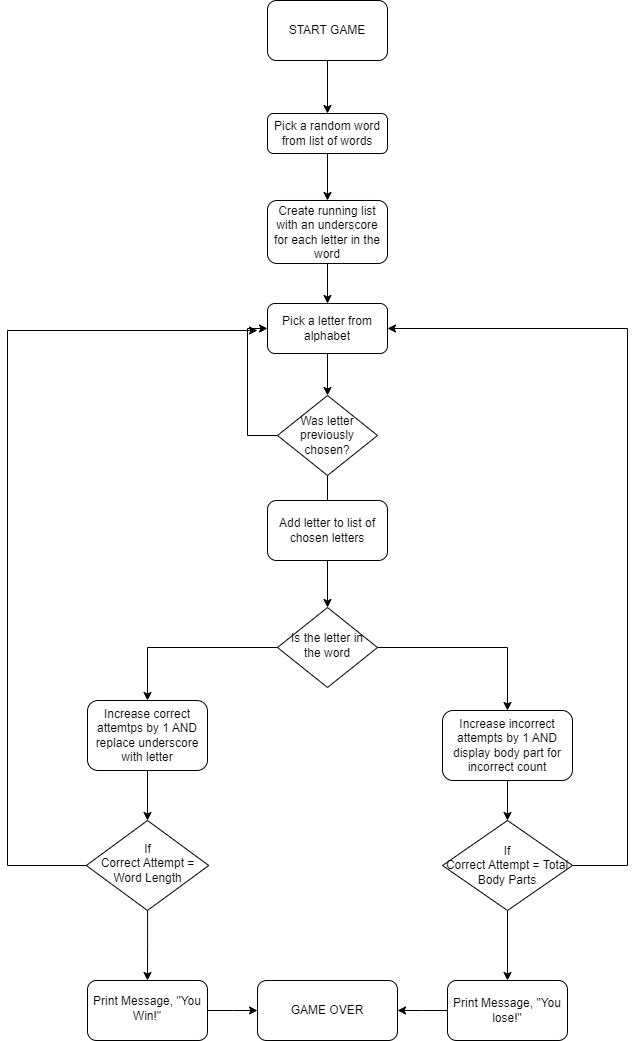

The diagram above was exported from draw.io. Its source (the exported page's mxGraphModel, read from the mxfile embedded in the PNG):
<mxGraphModel dx="1674" dy="780" grid="1" gridSize="10" guides="1" tooltips="1" connect="1" arrows="1" fold="1" page="1" pageScale="1" pageWidth="827" pageHeight="1169" math="0" shadow="0">
  <root>
    <mxCell id="WIyWlLk6GJQsqaUBKTNV-0" />
    <mxCell id="WIyWlLk6GJQsqaUBKTNV-1" parent="WIyWlLk6GJQsqaUBKTNV-0" />
    <mxCell id="L0U67579NY8aqHPSI_gw-0" value="" style="edgeStyle=orthogonalEdgeStyle;rounded=0;orthogonalLoop=1;jettySize=auto;html=1;entryX=0.5;entryY=0;entryDx=0;entryDy=0;" parent="WIyWlLk6GJQsqaUBKTNV-1" source="L0U67579NY8aqHPSI_gw-3" target="L0U67579NY8aqHPSI_gw-5" edge="1">
      <mxGeometry relative="1" as="geometry" />
    </mxCell>
    <mxCell id="WIyWlLk6GJQsqaUBKTNV-3" value="Pick a random word from list of words" style="rounded=1;whiteSpace=wrap;html=1;fontSize=12;glass=0;strokeWidth=1;shadow=0;" parent="WIyWlLk6GJQsqaUBKTNV-1" vertex="1">
      <mxGeometry x="310" y="223" width="120" height="40" as="geometry" />
    </mxCell>
    <mxCell id="uk43Q_7D5YOWRv6qehfA-10" style="edgeStyle=orthogonalEdgeStyle;rounded=0;orthogonalLoop=1;jettySize=auto;html=1;entryX=0.5;entryY=0;entryDx=0;entryDy=0;" parent="WIyWlLk6GJQsqaUBKTNV-1" source="WIyWlLk6GJQsqaUBKTNV-6" target="uk43Q_7D5YOWRv6qehfA-2" edge="1">
      <mxGeometry relative="1" as="geometry" />
    </mxCell>
    <mxCell id="uk43Q_7D5YOWRv6qehfA-11" style="edgeStyle=orthogonalEdgeStyle;rounded=0;orthogonalLoop=1;jettySize=auto;html=1;entryX=0.5;entryY=0;entryDx=0;entryDy=0;" parent="WIyWlLk6GJQsqaUBKTNV-1" source="WIyWlLk6GJQsqaUBKTNV-6" target="uk43Q_7D5YOWRv6qehfA-3" edge="1">
      <mxGeometry relative="1" as="geometry" />
    </mxCell>
    <mxCell id="WIyWlLk6GJQsqaUBKTNV-6" value="Is the letter in the word" style="rhombus;whiteSpace=wrap;html=1;shadow=0;fontFamily=Helvetica;fontSize=12;align=center;strokeWidth=1;spacing=6;spacingTop=-4;" parent="WIyWlLk6GJQsqaUBKTNV-1" vertex="1">
      <mxGeometry x="320" y="717" width="100" height="80" as="geometry" />
    </mxCell>
    <mxCell id="WIyWlLk6GJQsqaUBKTNV-11" value="GAME OVER" style="rounded=1;whiteSpace=wrap;html=1;fontSize=12;glass=0;strokeWidth=1;shadow=0;" parent="WIyWlLk6GJQsqaUBKTNV-1" vertex="1">
      <mxGeometry x="300" y="1090" width="140" height="60" as="geometry" />
    </mxCell>
    <mxCell id="L0U67579NY8aqHPSI_gw-4" value="" style="edgeStyle=orthogonalEdgeStyle;rounded=0;orthogonalLoop=1;jettySize=auto;html=1;" parent="WIyWlLk6GJQsqaUBKTNV-1" source="WIyWlLk6GJQsqaUBKTNV-3" target="L0U67579NY8aqHPSI_gw-3" edge="1">
      <mxGeometry relative="1" as="geometry">
        <mxPoint x="370" y="263" as="sourcePoint" />
        <mxPoint x="370" y="473" as="targetPoint" />
      </mxGeometry>
    </mxCell>
    <mxCell id="L0U67579NY8aqHPSI_gw-3" value="Create running list with an underscore for each letter in the word" style="rounded=1;whiteSpace=wrap;html=1;fontSize=12;glass=0;strokeWidth=1;shadow=0;" parent="WIyWlLk6GJQsqaUBKTNV-1" vertex="1">
      <mxGeometry x="310" y="310" width="120" height="63" as="geometry" />
    </mxCell>
    <mxCell id="L0U67579NY8aqHPSI_gw-6" style="edgeStyle=orthogonalEdgeStyle;rounded=0;orthogonalLoop=1;jettySize=auto;html=1;" parent="WIyWlLk6GJQsqaUBKTNV-1" source="bLjIqdYjYTMIly4nFSiV-0" target="WIyWlLk6GJQsqaUBKTNV-6" edge="1">
      <mxGeometry relative="1" as="geometry" />
    </mxCell>
    <mxCell id="L0U67579NY8aqHPSI_gw-5" value="Pick a letter from alphabet" style="rounded=1;whiteSpace=wrap;html=1;fontSize=12;glass=0;strokeWidth=1;shadow=0;" parent="WIyWlLk6GJQsqaUBKTNV-1" vertex="1">
      <mxGeometry x="310" y="413" width="120" height="50" as="geometry" />
    </mxCell>
    <mxCell id="bhHlpzPiSgBh2muyALw0-22" value="" style="edgeStyle=orthogonalEdgeStyle;rounded=0;orthogonalLoop=1;jettySize=auto;html=1;" parent="WIyWlLk6GJQsqaUBKTNV-1" source="L0U67579NY8aqHPSI_gw-23" target="bhHlpzPiSgBh2muyALw0-21" edge="1">
      <mxGeometry relative="1" as="geometry" />
    </mxCell>
    <mxCell id="uk43Q_7D5YOWRv6qehfA-14" style="edgeStyle=orthogonalEdgeStyle;rounded=0;orthogonalLoop=1;jettySize=auto;html=1;entryX=1;entryY=0.5;entryDx=0;entryDy=0;exitX=1;exitY=0.5;exitDx=0;exitDy=0;" parent="WIyWlLk6GJQsqaUBKTNV-1" source="L0U67579NY8aqHPSI_gw-23" target="L0U67579NY8aqHPSI_gw-5" edge="1">
      <mxGeometry relative="1" as="geometry">
        <Array as="points">
          <mxPoint x="670" y="975" />
          <mxPoint x="670" y="438" />
        </Array>
      </mxGeometry>
    </mxCell>
    <mxCell id="L0U67579NY8aqHPSI_gw-23" value="If&lt;br&gt;Correct Attempt = Total Body Parts" style="rhombus;whiteSpace=wrap;html=1;" parent="WIyWlLk6GJQsqaUBKTNV-1" vertex="1">
      <mxGeometry x="485" y="930" width="130" height="90" as="geometry" />
    </mxCell>
    <mxCell id="bhHlpzPiSgBh2muyALw0-20" value="" style="edgeStyle=orthogonalEdgeStyle;rounded=0;orthogonalLoop=1;jettySize=auto;html=1;" parent="WIyWlLk6GJQsqaUBKTNV-1" source="bhHlpzPiSgBh2muyALw0-17" target="bhHlpzPiSgBh2muyALw0-19" edge="1">
      <mxGeometry relative="1" as="geometry" />
    </mxCell>
    <mxCell id="uk43Q_7D5YOWRv6qehfA-13" style="edgeStyle=orthogonalEdgeStyle;rounded=0;orthogonalLoop=1;jettySize=auto;html=1;exitX=0;exitY=0.5;exitDx=0;exitDy=0;" parent="WIyWlLk6GJQsqaUBKTNV-1" source="bhHlpzPiSgBh2muyALw0-17" edge="1">
      <mxGeometry relative="1" as="geometry">
        <mxPoint x="300" y="440" as="targetPoint" />
        <mxPoint x="40" y="985" as="sourcePoint" />
        <Array as="points">
          <mxPoint x="50" y="975" />
          <mxPoint x="50" y="440" />
        </Array>
      </mxGeometry>
    </mxCell>
    <mxCell id="bhHlpzPiSgBh2muyALw0-17" value="If&lt;br&gt;Correct Attempt = Word Length" style="rhombus;whiteSpace=wrap;html=1;shadow=0;strokeWidth=1;spacing=6;spacingTop=-4;" parent="WIyWlLk6GJQsqaUBKTNV-1" vertex="1">
      <mxGeometry x="128.75" y="930" width="122.5" height="90" as="geometry" />
    </mxCell>
    <mxCell id="bhHlpzPiSgBh2muyALw0-40" style="edgeStyle=elbowEdgeStyle;rounded=0;orthogonalLoop=1;jettySize=auto;html=1;entryX=0;entryY=0.5;entryDx=0;entryDy=0;" parent="WIyWlLk6GJQsqaUBKTNV-1" source="bhHlpzPiSgBh2muyALw0-19" target="WIyWlLk6GJQsqaUBKTNV-11" edge="1">
      <mxGeometry relative="1" as="geometry" />
    </mxCell>
    <mxCell id="bhHlpzPiSgBh2muyALw0-19" value="Print Message, &quot;You Win!&quot;" style="whiteSpace=wrap;html=1;shadow=0;strokeWidth=1;spacing=6;spacingTop=-4;glass=0;rounded=1;" parent="WIyWlLk6GJQsqaUBKTNV-1" vertex="1">
      <mxGeometry x="130" y="1090" width="120" height="60" as="geometry" />
    </mxCell>
    <mxCell id="bhHlpzPiSgBh2muyALw0-39" style="edgeStyle=elbowEdgeStyle;rounded=0;orthogonalLoop=1;jettySize=auto;html=1;entryX=1;entryY=0.5;entryDx=0;entryDy=0;" parent="WIyWlLk6GJQsqaUBKTNV-1" source="bhHlpzPiSgBh2muyALw0-21" target="WIyWlLk6GJQsqaUBKTNV-11" edge="1">
      <mxGeometry relative="1" as="geometry" />
    </mxCell>
    <mxCell id="bhHlpzPiSgBh2muyALw0-21" value="Print Message, &quot;You lose!&quot;" style="whiteSpace=wrap;html=1;rounded=1;" parent="WIyWlLk6GJQsqaUBKTNV-1" vertex="1">
      <mxGeometry x="490" y="1090" width="120" height="60" as="geometry" />
    </mxCell>
    <mxCell id="bhHlpzPiSgBh2muyALw0-41" value="START GAME" style="whiteSpace=wrap;html=1;rounded=1;glass=0;strokeWidth=1;shadow=0;" parent="WIyWlLk6GJQsqaUBKTNV-1" vertex="1">
      <mxGeometry x="310" y="110" width="120" height="60" as="geometry" />
    </mxCell>
    <mxCell id="bLjIqdYjYTMIly4nFSiV-1" value="" style="edgeStyle=orthogonalEdgeStyle;rounded=0;orthogonalLoop=1;jettySize=auto;html=1;" parent="WIyWlLk6GJQsqaUBKTNV-1" source="L0U67579NY8aqHPSI_gw-5" target="bLjIqdYjYTMIly4nFSiV-0" edge="1">
      <mxGeometry relative="1" as="geometry">
        <mxPoint x="370" y="463" as="sourcePoint" />
        <mxPoint x="370" y="628" as="targetPoint" />
      </mxGeometry>
    </mxCell>
    <mxCell id="bLjIqdYjYTMIly4nFSiV-3" style="edgeStyle=orthogonalEdgeStyle;rounded=0;orthogonalLoop=1;jettySize=auto;html=1;exitX=0;exitY=0.5;exitDx=0;exitDy=0;entryX=0;entryY=0.5;entryDx=0;entryDy=0;" parent="WIyWlLk6GJQsqaUBKTNV-1" source="bLjIqdYjYTMIly4nFSiV-0" target="L0U67579NY8aqHPSI_gw-5" edge="1">
      <mxGeometry relative="1" as="geometry" />
    </mxCell>
    <mxCell id="bLjIqdYjYTMIly4nFSiV-0" value="Was letter previously chosen?" style="rhombus;whiteSpace=wrap;html=1;" parent="WIyWlLk6GJQsqaUBKTNV-1" vertex="1">
      <mxGeometry x="320" y="505" width="100" height="80" as="geometry" />
    </mxCell>
    <mxCell id="bLjIqdYjYTMIly4nFSiV-5" value="" style="edgeStyle=elbowEdgeStyle;rounded=0;orthogonalLoop=1;jettySize=auto;html=1;entryX=0.5;entryY=0;entryDx=0;entryDy=0;" parent="WIyWlLk6GJQsqaUBKTNV-1" source="bhHlpzPiSgBh2muyALw0-41" target="WIyWlLk6GJQsqaUBKTNV-3" edge="1">
      <mxGeometry relative="1" as="geometry">
        <mxPoint x="370" y="-20" as="sourcePoint" />
        <mxPoint x="370" y="30" as="targetPoint" />
      </mxGeometry>
    </mxCell>
    <mxCell id="Od2Vf8qbtEy5K3cYkyZ1-0" value="Add letter to list of chosen letters" style="rounded=1;whiteSpace=wrap;html=1;" parent="WIyWlLk6GJQsqaUBKTNV-1" vertex="1">
      <mxGeometry x="310" y="610" width="120" height="60" as="geometry" />
    </mxCell>
    <mxCell id="uk43Q_7D5YOWRv6qehfA-7" style="edgeStyle=orthogonalEdgeStyle;rounded=0;orthogonalLoop=1;jettySize=auto;html=1;entryX=0.5;entryY=0;entryDx=0;entryDy=0;" parent="WIyWlLk6GJQsqaUBKTNV-1" source="uk43Q_7D5YOWRv6qehfA-2" target="bhHlpzPiSgBh2muyALw0-17" edge="1">
      <mxGeometry relative="1" as="geometry" />
    </mxCell>
    <mxCell id="uk43Q_7D5YOWRv6qehfA-2" value="Increase correct attemtps by 1 AND replace underscore with letter" style="rounded=1;whiteSpace=wrap;html=1;" parent="WIyWlLk6GJQsqaUBKTNV-1" vertex="1">
      <mxGeometry x="130" y="810" width="120" height="70" as="geometry" />
    </mxCell>
    <mxCell id="uk43Q_7D5YOWRv6qehfA-8" style="edgeStyle=orthogonalEdgeStyle;rounded=0;orthogonalLoop=1;jettySize=auto;html=1;entryX=0.5;entryY=0;entryDx=0;entryDy=0;" parent="WIyWlLk6GJQsqaUBKTNV-1" source="uk43Q_7D5YOWRv6qehfA-3" target="L0U67579NY8aqHPSI_gw-23" edge="1">
      <mxGeometry relative="1" as="geometry" />
    </mxCell>
    <mxCell id="uk43Q_7D5YOWRv6qehfA-3" value="Increase incorrect attempts by 1 AND display body part for incorrect count" style="rounded=1;whiteSpace=wrap;html=1;" parent="WIyWlLk6GJQsqaUBKTNV-1" vertex="1">
      <mxGeometry x="485" y="820" width="130" height="70" as="geometry" />
    </mxCell>
  </root>
</mxGraphModel>